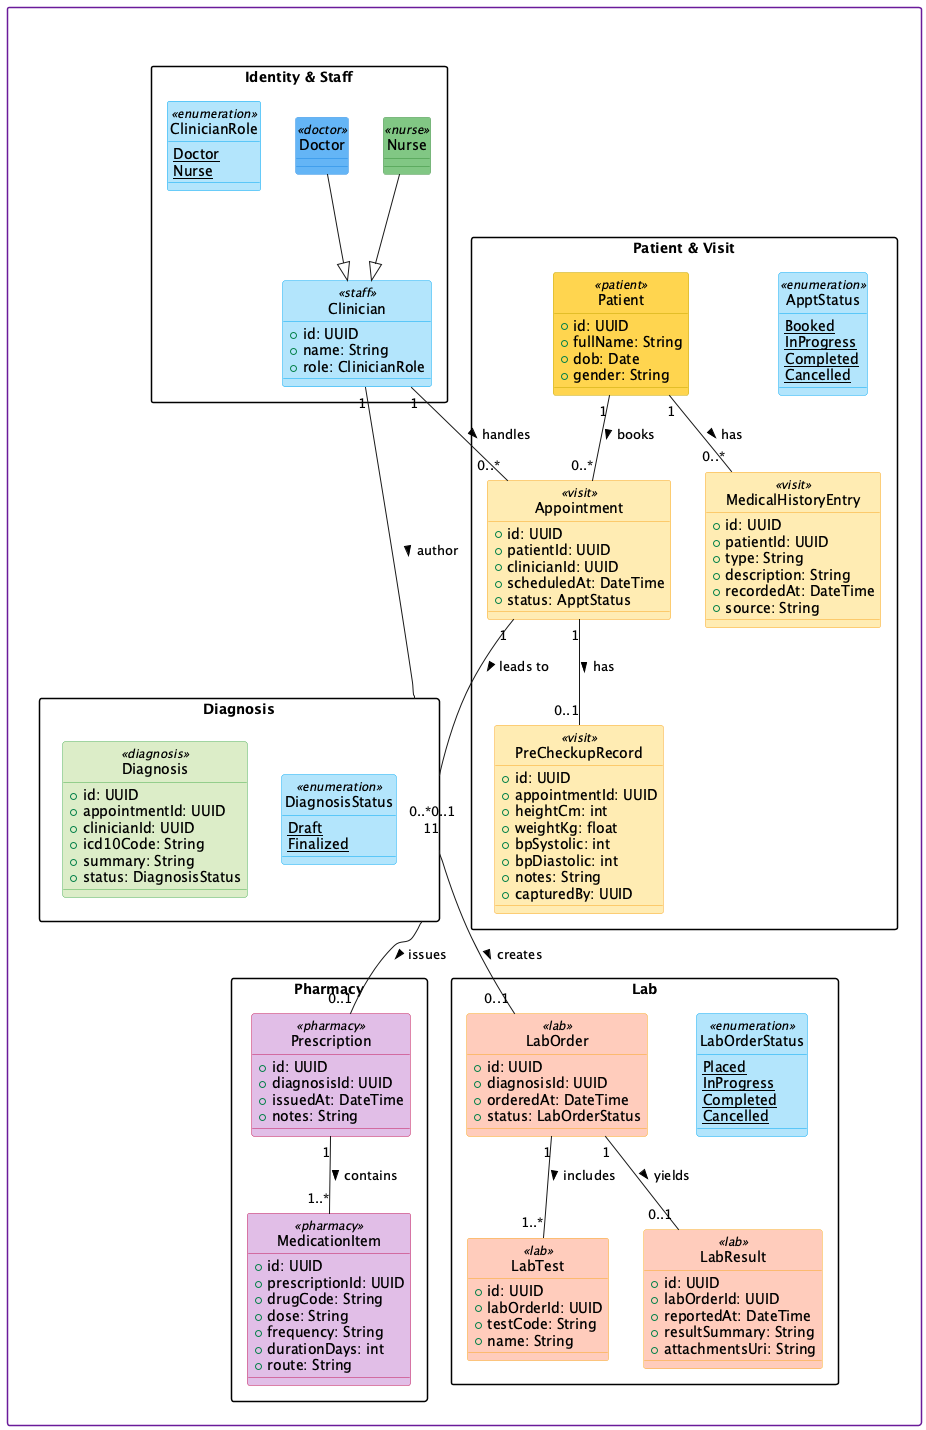

The diagram above was rendered by PlantUML. Its source (embedded in the PNG):
@startuml
skinparam packageStyle rectangle
hide circle

' ---- Color styles via stereotype-aware skinparams ----
skinparam package {
  BackgroundColor<<in-scope>> #FFFFFF
  BorderColor<<in-scope>>     #6A1B9A
  FontColor<<in-scope>>       #FFFFFF
}
skinparam class {
  BackgroundColor<<patient>>   #FFD54F
  BorderColor<<patient>>       #C6A700
  FontColor<<patient>>         #000000

  BackgroundColor<<doctor>>    #64B5F6
  BorderColor<<doctor>>        #1E88E5
  FontColor<<doctor>>          #000000

  BackgroundColor<<nurse>>     #81C784
  BorderColor<<nurse>>         #388E3C
  FontColor<<nurse>>           #000000
  
  BackgroundColor<<enumeration>> #B3E5FC
  BorderColor<<enumeration>>     #03A9F4
  FontColor<<enumeration>>       #000000
  
  BackgroundColor<<staff>>     #B3E5FC
  BorderColor<<staff>>         #03A9F4
  FontColor<<staff>>           #000000
  
  BackgroundColor<<visit>>     #FFECB3
  BorderColor<<visit>>         #F9A825
  FontColor<<visit>>           #000000

  BackgroundColor<<diagnosis>> #DCEDC8
  BorderColor<<diagnosis>>     #4CAF50
  FontColor<<diagnosis>>       #000000
  
  BackgroundColor<<lab>>       #FFCCBC
  BorderColor<<lab>>           #F9A825
  FontColor<<lab>>             #000000

  BackgroundColor<<pharmacy>>  #E1BEE7
  BorderColor<<pharmacy>>      #C2185B
  FontColor<<pharmacy>>        #000000
}

package "Health Care App" <<in-scope>> {

  package "Identity & Staff" {
    class Clinician <<staff>> {
      +id: UUID
      +name: String
      +role: ClinicianRole
    }

    ' enums as renderer-friendly classes
    class ClinicianRole <<enumeration>> {
      {static} Doctor
      {static} Nurse
    }

    class Doctor <<doctor>>
    class Nurse  <<nurse>>
    Doctor --|> Clinician
    Nurse  --|> Clinician
  }

  package "Patient & Visit" {
    class Patient <<patient>> {
      +id: UUID
      +fullName: String
      +dob: Date
      +gender: String
    }

    class Appointment <<visit>> {
      +id: UUID
      +patientId: UUID
      +clinicianId: UUID
      +scheduledAt: DateTime
      +status: ApptStatus
    }

    class ApptStatus <<enumeration>> {
      {static} Booked
      {static} InProgress
      {static} Completed
      {static} Cancelled
    }

    class PreCheckupRecord <<visit>> {
      +id: UUID
      +appointmentId: UUID
      +heightCm: int
      +weightKg: float
      +bpSystolic: int
      +bpDiastolic: int
      +notes: String
      +capturedBy: UUID
    }

    class MedicalHistoryEntry <<visit>> {
      +id: UUID
      +patientId: UUID
      +type: String
      +description: String
      +recordedAt: DateTime
      +source: String
    }
  }

  package "Diagnosis" {
    class Diagnosis <<diagnosis>> {
      +id: UUID
      +appointmentId: UUID
      +clinicianId: UUID
      +icd10Code: String
      +summary: String
      +status: DiagnosisStatus
    }

    class DiagnosisStatus <<enumeration>> {
      {static} Draft
      {static} Finalized
    }
  }

  package "Pharmacy" {
    class Prescription <<pharmacy>> {
      +id: UUID
      +diagnosisId: UUID
      +issuedAt: DateTime
      +notes: String
    }

    class MedicationItem <<pharmacy>> {
      +id: UUID
      +prescriptionId: UUID
      +drugCode: String
      +dose: String
      +frequency: String
      +durationDays: int
      +route: String
    }
  }

  package "Lab" {
    class LabOrder <<lab>> {
      +id: UUID
      +diagnosisId: UUID
      +orderedAt: DateTime
      +status: LabOrderStatus
    }

    class LabOrderStatus <<enumeration>> {
      {static} Placed
      {static} InProgress
      {static} Completed
      {static} Cancelled
    }

    class LabTest <<lab>> {
      +id: UUID
      +labOrderId: UUID
      +testCode: String
      +name: String
    }

    class LabResult <<lab>> {
      +id: UUID
      +labOrderId: UUID
      +reportedAt: DateTime
      +resultSummary: String
      +attachmentsUri: String
    }
  }

  ' ---- Associations ----
  Patient "1" -- "0..*" Appointment : books >
  Clinician "1" -- "0..*" Appointment : handles >
  Appointment "1" -- "0..1" PreCheckupRecord : has >
  Patient "1" -- "0..*" MedicalHistoryEntry : has >

  Appointment "1" -- "0..1" Diagnosis : leads to >
  Diagnosis "1" -- "0..1" Prescription : issues >
  Prescription "1" -- "1..*" MedicationItem : contains >

  Diagnosis "1" -- "0..1" LabOrder : creates >
  LabOrder "1" -- "1..*" LabTest : includes >
  LabOrder "1" -- "0..1" LabResult : yields >

  Clinician "1" -- "0..*" Diagnosis : author >
}
@enduml